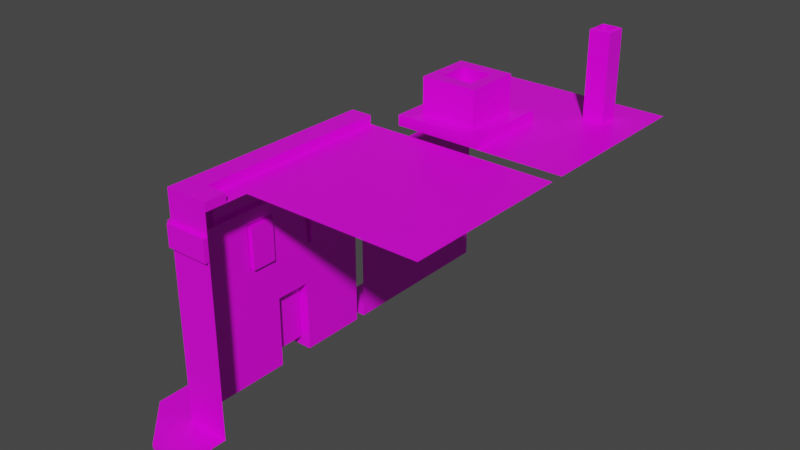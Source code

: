 # Source: nine_scale_building.blend  (saved by Blender 2.80.75; exported with 4.5.12 LTS)
import bpy
from mathutils import Matrix  # noqa: F401  (used for matrix-valued properties, if any)

bpy.ops.wm.read_factory_settings(use_empty=True)
scene = bpy.context.scene
scene.name = 'Scene'

# ---- images (referenced by path relative to the original .blend; pixels are not part of the script)
import os
ASSET_DIR = os.environ.get("B2B_ASSET_DIR", "")  # directory of the original .blend (textures are referenced by path, not embedded)
HERE = os.path.dirname(os.path.abspath(__file__))  # packed textures are extracted next to this script under _unpacked/

def load_image(name, relpath, width, height, colorspace="sRGB"):
    """Load a texture the original file referenced (path relative to the .blend, or extracted next to this script)."""
    p = next((c for c in (os.path.join(HERE, relpath), os.path.join(ASSET_DIR, relpath)) if relpath and os.path.exists(c)), "")
    if p:
        img = bpy.data.images.load(p, check_existing=True)
        img.name = name
    else:  # same state as the original file: an image datablock whose file is absent (Cycles renders it pink)
        img = bpy.data.images.new(name, width, height)
        img.source = "FILE"
        img.filepath = "//" + (relpath or name)
    img.colorspace_settings.name = colorspace
    return img
img_ninescale_tex_psd = load_image('ninescale_tex.psd', 'ninescale_tex.psd', 1024, 1024, 'sRGB')

# ---- materials (node trees are filled in below, after node groups)
mat_material = bpy.data.materials.new('Material')
mat_material.alpha_threshold = 0.0
mat_material.use_transparent_shadow = False
mat_material.line_color = (0.0, 0.0, 0.0, 1.0)

# ---- material node trees
mat_material.use_nodes = True; mat_material.node_tree.nodes.clear()
_N = mat_material.node_tree.nodes; _L = mat_material.node_tree.links
n0 = _N.new('ShaderNodeOutputMaterial'); n0.name = 'Material Output'; n0.location = (300, 300)
n1 = _N.new('ShaderNodeBsdfPrincipled'); n1.name = 'Principled BSDF'; n1.location = (10, 300)
n1.distribution = 'GGX'
n1.subsurface_method = 'BURLEY'
n1.inputs[2].default_value = 0.4
n1.inputs[3].default_value = 1.45
n1.inputs[27].default_value = (0.0, 0.0, 0.0, 1.0)
n1.inputs[28].default_value = 1.0
n2 = _N.new('ShaderNodeTexImage'); n2.name = 'Image Texture'; n2.location = (-280, 280)
n2.image = img_ninescale_tex_psd
_L.new(n1.outputs[0], n0.inputs[0])
_L.new(n2.outputs[0], n1.inputs[0])
n0.is_active_output = True

# ---- world
world_world = bpy.data.worlds.new('World'); scene.world = world_world
world_world.use_nodes = True; world_world.node_tree.nodes.clear()
_N = world_world.node_tree.nodes; _L = world_world.node_tree.links
n0 = _N.new('ShaderNodeOutputWorld'); n0.name = 'World Output'; n0.location = (300, 300)
n1 = _N.new('ShaderNodeBackground'); n1.name = 'Background'; n1.location = (10, 300)
n1.inputs[0].default_value = (0.05088, 0.05088, 0.05088, 1.0)
_L.new(n1.outputs[0], n0.inputs[0])
n0.is_active_output = True
world_world.color = (0.05088, 0.05088, 0.05088)
world_world.use_sun_shadow = False
world_world.sun_shadow_jitter_overblur = 0.0

# ---- meshes
me_cube_004 = bpy.data.meshes.new('Cube.004')
me_cube_004.from_pydata([(-1.192e-07, 0.5, -0.5), (0.5, 0.5, -2.384e-07), (0.0, 0.5, -1.192e-07), (-1.192e-07, -0.5, -0.5), (0.5, -0.5, 0.0), (0.0, -0.5, 1.192e-07)], [], [(2, 0, 3, 5), (1, 2, 5, 4)])
_uv = me_cube_004.uv_layers.new(name='UVMap')
_uv.uv.foreach_set('vector', [0.06192, 0.5504, 0.06192, 0.5457, 0.07137, 0.5457, 0.07137, 0.5504, 0.06192, 0.5551, 0.06192, 0.5504, 0.07137, 0.5504, 0.07137, 0.5551])
me_cube_004.materials.append(mat_material)
me_cube_004.use_remesh_preserve_volume = False
me_cube_004.use_remesh_preserve_attributes = False
me_cube_004.use_mirror_vertex_groups = False
me_cube_004.update()
me_cube_005 = bpy.data.meshes.new('Cube.005')
me_cube_005.from_pydata([(1.0, -7.55e-08, -1.0), (1.0, 7.55e-08, 1.0), (-1.0, -7.55e-08, -1.0), (-1.0, 7.55e-08, 1.0)], [], [(3, 1, 0, 2)])
_uv = me_cube_005.uv_layers.new(name='UVMap')
_uv.uv.foreach_set('vector', [0.04652, 0.1676, 0.08629, 0.1676, 0.08629, 0.2074, 0.04652, 0.2074])
me_cube_005.materials.append(mat_material)
me_cube_005.use_remesh_preserve_volume = False
me_cube_005.use_remesh_preserve_attributes = False
me_cube_005.use_mirror_vertex_groups = False
me_cube_005.update()
me_cube_006 = bpy.data.meshes.new('Cube.006')
me_cube_006.from_pydata([(0.5, -7.55e-08, -1.0), (0.5, 7.55e-08, 1.0), (1.49e-07, 7.55e-08, 1.0), (-1.788e-07, -7.55e-08, -1.0), (1.49e-07, -0.5, 1.0), (-1.788e-07, -0.5, -1.0), (0.25, -7.55e-08, -1.0), (0.25, 7.55e-08, 1.0), (1.49e-07, 0.1, 1.0), (-1.788e-07, 0.1, -1.0), (0.25, 0.1, -1.0), (0.25, 0.1, 1.0), (1.49e-07, -0.25, 1.0), (-1.788e-07, -0.25, -1.0), (-0.05, -0.5, 1.0), (-0.05, -0.5, -1.0), (-0.05, -0.25, 1.0), (-0.05, -0.25, -1.0)], [], [(7, 6, 10, 11), (4, 12, 16, 14), (1, 0, 6, 7), (11, 10, 9, 8), (6, 3, 9, 10), (3, 2, 8, 9), (2, 7, 11, 8), (2, 3, 13, 12), (16, 17, 15, 14), (13, 5, 15, 17), (5, 4, 14, 15), (12, 13, 17, 16)])
_uv = me_cube_006.uv_layers.new(name='UVMap')
_uv.uv.foreach_set('vector', [0.06502, 0.0745, 0.06502, 0.04227, 0.06695, 0.04428, 0.06659, 0.07157, 0.08322, 0.07316, 0.07678, 0.07365, 0.07762, 0.07226, 0.0822, 0.07218, 0.04652, 0.1676, 0.04652, 0.2074, 0.04652, 0.2074, 0.04652, 0.1676, 0.06659, 0.07157, 0.06695, 0.04428, 0.07118, 0.04434, 0.07082, 0.07164, 0.06502, 0.04227, 0.07275, 0.04142, 0.07118, 0.04434, 0.06695, 0.04428, 0.07275, 0.04142, 0.07275, 0.07365, 0.07082, 0.07164, 0.07118, 0.04434, 0.07275, 0.07365, 0.06502, 0.0745, 0.06659, 0.07157, 0.07082, 0.07164, 0.07275, 0.07365, 0.07275, 0.04142, 0.07678, 0.04142, 0.07678, 0.07365, 0.07762, 0.07226, 0.0778, 0.0424, 0.08238, 0.04232, 0.0822, 0.07218, 0.07678, 0.04142, 0.08322, 0.04093, 0.08238, 0.04232, 0.0778, 0.0424, 0.08322, 0.04093, 0.08322, 0.07316, 0.0822, 0.07218, 0.08238, 0.04232, 0.07678, 0.07365, 0.07678, 0.04142, 0.0778, 0.0424, 0.07762, 0.07226])
me_cube_006.materials.append(mat_material)
me_cube_006.use_remesh_preserve_volume = False
me_cube_006.use_remesh_preserve_attributes = False
me_cube_006.use_mirror_vertex_groups = False
me_cube_006.update()
me_cube_007 = bpy.data.meshes.new('Cube.007')
me_cube_007.from_pydata([(0.5, -5.96e-08, -0.5), (-8.941e-08, -5.96e-08, -0.5), (0.5, -2.186e-08, 0.0), (0.0, 0.0, 0.0), (-8.941e-08, -0.25, -0.5), (0.5, -0.25, 7.848e-08), (0.0, -0.25, 1.381e-07), (0.25, -5.96e-08, -0.5), (0.25, -1.093e-08, 0.0), (0.5, -4.073e-08, -0.25), (-4.47e-08, -2.98e-08, -0.25), (0.25, -3.527e-08, -0.25), (0.25, 0.1, 6.574e-09), (0.5, 0.1, 6.574e-09), (0.5, 0.1, -0.25), (-4.456e-08, 0.1, -0.25), (-8.927e-08, 0.1, -0.5), (0.25, 0.1, -0.5), (1.41e-10, 0.1, 6.574e-09), (0.25, 0.1, -0.25), (-8.941e-08, -0.25, -0.5), (-8.941e-08, -0.125, -0.5), (-8.941e-08, -0.5, -0.5), (0.5, -0.5, 5.96e-08), (0.0, -0.5, 1.192e-07), (-0.05, -0.25, 1.332e-07), (-0.05, -0.25, -0.5), (-0.05, -0.5, 1.144e-07), (-0.05, -0.5, -0.5), (1.244e-09, -0.25, 0.05), (0.5, -0.25, 0.05), (1.244e-09, -0.5, 0.05), (0.5, -0.5, 0.05)], [], [(3, 8, 12, 18), (3, 10, 1, 21, 20, 4, 6), (2, 8, 3, 6, 5), (8, 2, 13, 12), (0, 7, 11, 9), (10, 3, 18, 15), (19, 15, 18, 12), (14, 19, 12, 13), (17, 16, 15, 19), (9, 11, 19, 14), (2, 9, 14, 13), (7, 1, 16, 17), (11, 7, 17, 19), (1, 10, 15, 16), (6, 4, 26, 25), (23, 5, 30, 32), (25, 26, 28, 27), (4, 22, 28, 26), (22, 24, 27, 28), (24, 6, 25, 27), (30, 29, 31, 32), (5, 6, 29, 30), (6, 24, 31, 29), (24, 23, 32, 31)])
_uv = me_cube_007.uv_layers.new(name='UVMap')
_uv.uv.foreach_set('vector', [0.07189, 0.06734, 0.06945, 0.06674, 0.0699, 0.06564, 0.07175, 0.06654, 0.07189, 0.06734, 0.07422, 0.06635, 0.07682, 0.06449, 0.07786, 0.06609, 0.0788, 0.06771, 0.07877, 0.06772, 0.07213, 0.07003, 0.06668, 0.06523, 0.06945, 0.06674, 0.07189, 0.06734, 0.07213, 0.07003, 0.06522, 0.06895, 0.06945, 0.06674, 0.06668, 0.06523, 0.06792, 0.06453, 0.0699, 0.06564, 0.04652, 0.1676, 0.04652, 0.1676, 0.04652, 0.1676, 0.04652, 0.1676, 0.07422, 0.06635, 0.07189, 0.06734, 0.07175, 0.06654, 0.07365, 0.06536, 0.07157, 0.0627, 0.07365, 0.06536, 0.07175, 0.06654, 0.0699, 0.06564, 0.06834, 0.06267, 0.07157, 0.0627, 0.0699, 0.06564, 0.06792, 0.06453, 0.07502, 0.06245, 0.07544, 0.06419, 0.07365, 0.06536, 0.07157, 0.0627, 0.06711, 0.06153, 0.07154, 0.06089, 0.07157, 0.0627, 0.06834, 0.06267, 0.06668, 0.06523, 0.06711, 0.06153, 0.06834, 0.06267, 0.06792, 0.06453, 0.0757, 0.06132, 0.07682, 0.06449, 0.07544, 0.06419, 0.07502, 0.06245, 0.07154, 0.06089, 0.0757, 0.06132, 0.07502, 0.06245, 0.07157, 0.0627, 0.07682, 0.06449, 0.07422, 0.06635, 0.07365, 0.06536, 0.07544, 0.06419, 0.07213, 0.07003, 0.07877, 0.06772, 0.07829, 0.06877, 0.07307, 0.0704, 0.06522, 0.07376, 0.06522, 0.06895, 0.06617, 0.06962, 0.06603, 0.07297, 0.07307, 0.0704, 0.07829, 0.06877, 0.07937, 0.07205, 0.07359, 0.07352, 0.07877, 0.06772, 0.08063, 0.07244, 0.07937, 0.07205, 0.07829, 0.06877, 0.08063, 0.07244, 0.07314, 0.0745, 0.07359, 0.07352, 0.07937, 0.07205, 0.07314, 0.0745, 0.07213, 0.07003, 0.07307, 0.0704, 0.07359, 0.07352, 0.06617, 0.06962, 0.07152, 0.07068, 0.07193, 0.07369, 0.06603, 0.07297, 0.06522, 0.06895, 0.07213, 0.07003, 0.07152, 0.07068, 0.06617, 0.06962, 0.07213, 0.07003, 0.07314, 0.0745, 0.07193, 0.07369, 0.07152, 0.07068, 0.07314, 0.0745, 0.06522, 0.07376, 0.06603, 0.07297, 0.07193, 0.07369])
me_cube_007.materials.append(mat_material)
me_cube_007.use_remesh_preserve_volume = False
me_cube_007.use_remesh_preserve_attributes = False
me_cube_007.use_mirror_vertex_groups = False
me_cube_007.update()
me_cube_008 = bpy.data.meshes.new('Cube.008')
me_cube_008.from_pydata([(1.192e-07, 0.5, 1.0), (-1.192e-07, 0.5, -1.0), (1.192e-07, -0.5, 1.0), (-1.192e-07, -0.5, -1.0), (8.815e-08, 0.3229, 0.5612), (-8.815e-08, 0.3229, -0.5612), (8.815e-08, -0.1625, 0.5612), (-8.815e-08, -0.1625, -0.5612), (-7.105e-15, 0.3477, 0.0), (0.0, -0.1873, 5.96e-08), (0.0, 0.5, -5.96e-08), (0.0, -0.5, 5.96e-08), (-4.909e-08, 0.3229, -0.2718), (-4.909e-08, -0.1625, -0.2718), (-5.96e-08, 0.5, -0.5), (-5.96e-08, -0.5, -0.5), (4.909e-08, 0.3229, 0.2718), (4.909e-08, -0.1625, 0.2718), (5.96e-08, 0.5, 0.5), (5.96e-08, -0.5, 0.5), (-4.575e-08, 0.3477, -0.247), (-9.149e-08, 0.3477, -0.5859), (-4.575e-08, -0.1873, -0.247), (-9.149e-08, -0.1873, -0.5859), (9.149e-08, 0.3477, 0.5859), (9.149e-08, -0.1873, 0.5859), (4.575e-08, 0.3477, 0.247), (4.575e-08, -0.1873, 0.247), (0.04162, 0.3229, -0.2718), (0.04162, 0.3229, -0.5612), (0.04162, -0.1625, -0.2718), (0.04162, -0.1625, -0.5612), (0.04162, 0.3229, 0.5612), (0.04162, -0.1625, 0.5612), (0.04162, 0.3229, 0.2718), (0.04162, -0.1625, 0.2718), (-0.03191, 0.3477, -0.247), (-0.03191, 0.3477, -0.5859), (-0.03191, -0.1873, -0.247), (-0.03191, -0.1873, -0.5859), (-0.03191, 0.3477, 0.5859), (-0.03191, -0.1873, 0.5859), (-0.03191, 0.3477, 0.247), (-0.03191, -0.1873, 0.247), (-0.03191, 0.3229, -0.2718), (-0.03191, 0.3229, -0.5612), (-0.03191, -0.1625, -0.2718), (-0.03191, -0.1625, -0.5612), (-0.03191, 0.3229, 0.5612), (-0.03191, -0.1625, 0.5612), (-0.03191, 0.3229, 0.2718), (-0.03191, -0.1625, 0.2718)], [], [(13, 12, 28, 30), (26, 24, 0, 18), (22, 23, 3, 15), (24, 25, 2, 0), (23, 21, 1, 3), (27, 9, 11, 19), (20, 8, 10, 14), (26, 8, 9, 27), (21, 20, 14, 1), (9, 22, 15, 11), (8, 20, 22, 9), (17, 6, 33, 35), (25, 27, 19, 2), (8, 26, 18, 10), (16, 4, 48, 50), (26, 27, 43, 42), (20, 21, 37, 36), (12, 13, 46, 44), (7, 5, 45, 47), (4, 6, 49, 48), (27, 25, 41, 43), (13, 7, 47, 46), (28, 29, 31, 30), (32, 34, 35, 33), (6, 4, 32, 33), (12, 5, 29, 28), (16, 17, 35, 34), (4, 16, 34, 32), (5, 7, 31, 29), (7, 13, 30, 31), (45, 44, 36, 37), (46, 47, 39, 38), (48, 49, 41, 40), (47, 45, 37, 39), (44, 46, 38, 36), (50, 48, 40, 42), (49, 51, 43, 41), (51, 50, 42, 43), (23, 22, 38, 39), (6, 17, 51, 49), (25, 24, 40, 41), (22, 20, 36, 38), (17, 16, 50, 51), (21, 23, 39, 37), (5, 12, 44, 45), (24, 26, 42, 40)])
_uv = me_cube_008.uv_layers.new(name='UVMap')
_uv.uv.foreach_set('vector', [0.05901, 0.8135, 0.05927, 0.794, 0.06115, 0.7956, 0.06058, 0.8114, 0.05291, 0.5678, 0.05696, 0.5678, 0.06191, 0.5696, 0.05594, 0.5696, 0.047, 0.5614, 0.04295, 0.5614, 0.038, 0.5576, 0.04398, 0.5576, 0.05696, 0.5678, 0.05696, 0.5614, 0.06191, 0.5576, 0.06191, 0.5696, 0.04295, 0.5614, 0.04295, 0.5678, 0.038, 0.5696, 0.038, 0.5576, 0.05291, 0.5614, 0.04996, 0.5614, 0.04996, 0.5576, 0.05594, 0.5576, 0.047, 0.5678, 0.04996, 0.5678, 0.04996, 0.5696, 0.04398, 0.5696, 0.05291, 0.5678, 0.04996, 0.5678, 0.04996, 0.5614, 0.05291, 0.5614, 0.04295, 0.5678, 0.047, 0.5678, 0.04398, 0.5696, 0.038, 0.5696, 0.04996, 0.5614, 0.047, 0.5614, 0.04398, 0.5576, 0.04996, 0.5576, 0.04996, 0.5678, 0.047, 0.5678, 0.047, 0.5614, 0.04996, 0.5614, 0.0501, 0.8132, 0.03702, 0.8135, 0.03859, 0.8114, 0.04822, 0.8115, 0.05696, 0.5614, 0.05291, 0.5614, 0.05594, 0.5576, 0.06191, 0.5576, 0.04996, 0.5678, 0.05291, 0.5678, 0.05594, 0.5696, 0.04996, 0.5696, 0.05036, 0.7937, 0.03729, 0.794, 0.03595, 0.7927, 0.05156, 0.7922, 0.05468, 0.7885, 0.05468, 0.8178, 0.05261, 0.816, 0.05295, 0.7909, 0.05469, 0.7894, 0.07667, 0.7885, 0.07494, 0.7909, 0.05677, 0.7912, 0.05927, 0.794, 0.05901, 0.8135, 0.05782, 0.815, 0.05794, 0.7927, 0.07209, 0.8132, 0.07235, 0.7937, 0.07354, 0.7922, 0.07343, 0.8145, 0.03729, 0.794, 0.03702, 0.8135, 0.03583, 0.815, 0.03595, 0.7927, 0.05468, 0.8178, 0.0327, 0.8187, 0.03443, 0.8163, 0.05261, 0.816, 0.05901, 0.8135, 0.07209, 0.8132, 0.07343, 0.8145, 0.05782, 0.815, 0.03892, 0.7021, 0.03892, 0.6825, 0.07196, 0.6825, 0.07196, 0.7021, 0.03892, 0.6494, 0.05861, 0.6494, 0.05861, 0.6824, 0.03892, 0.6824, 0.03702, 0.8135, 0.03729, 0.794, 0.03916, 0.7956, 0.03859, 0.8114, 0.05927, 0.794, 0.07235, 0.7937, 0.07078, 0.7957, 0.06115, 0.7956, 0.05036, 0.7937, 0.0501, 0.8132, 0.04822, 0.8115, 0.04879, 0.7957, 0.03729, 0.794, 0.05036, 0.7937, 0.04879, 0.7957, 0.03916, 0.7956, 0.07235, 0.7937, 0.07209, 0.8132, 0.07021, 0.8115, 0.07078, 0.7957, 0.07209, 0.8132, 0.05901, 0.8135, 0.06058, 0.8114, 0.07021, 0.8115, 0.07354, 0.7922, 0.05794, 0.7927, 0.05677, 0.7912, 0.07494, 0.7909, 0.05782, 0.815, 0.07343, 0.8145, 0.0746, 0.816, 0.05642, 0.8163, 0.03595, 0.7927, 0.03583, 0.815, 0.03443, 0.8163, 0.03478, 0.7912, 0.07343, 0.8145, 0.07354, 0.7922, 0.07494, 0.7909, 0.0746, 0.816, 0.05794, 0.7927, 0.05782, 0.815, 0.05642, 0.8163, 0.05677, 0.7912, 0.05156, 0.7922, 0.03595, 0.7927, 0.03478, 0.7912, 0.05295, 0.7909, 0.03583, 0.815, 0.05144, 0.8145, 0.05261, 0.816, 0.03443, 0.8163, 0.05144, 0.8145, 0.05156, 0.7922, 0.05295, 0.7909, 0.05261, 0.816, 0.07667, 0.8178, 0.05469, 0.8187, 0.05642, 0.8163, 0.0746, 0.816, 0.03702, 0.8135, 0.0501, 0.8132, 0.05144, 0.8145, 0.03583, 0.815, 0.0327, 0.8187, 0.0327, 0.7894, 0.03478, 0.7912, 0.03443, 0.8163, 0.05469, 0.8187, 0.05469, 0.7894, 0.05677, 0.7912, 0.05642, 0.8163, 0.0501, 0.8132, 0.05036, 0.7937, 0.05156, 0.7922, 0.05144, 0.8145, 0.07667, 0.7885, 0.07667, 0.8178, 0.0746, 0.816, 0.07494, 0.7909, 0.07235, 0.7937, 0.05927, 0.794, 0.05794, 0.7927, 0.07354, 0.7922, 0.0327, 0.7894, 0.05468, 0.7885, 0.05295, 0.7909, 0.03478, 0.7912])
me_cube_008.materials.append(mat_material)
me_cube_008.use_remesh_preserve_volume = False
me_cube_008.use_remesh_preserve_attributes = False
me_cube_008.use_mirror_vertex_groups = False
me_cube_008.update()
me_cube_009 = bpy.data.meshes.new('Cube.009')
me_cube_009.from_pydata([(-1.192e-07, 1.0, -0.5), (0.5, 1.0, -2.007e-07), (0.0, 1.0, -8.146e-08), (-1.192e-07, 0.0, -0.5), (0.5, 5.96e-08, -2.384e-07), (0.0, 0.0, -1.192e-07), (-0.5, 0.0, -0.5), (-0.5, 0.0, -1.192e-07), (0.5, 5.96e-08, 0.5), (0.0, 0.0, 0.5), (-0.5, -0.05, -0.5), (-0.5, -0.05, -1.23e-07), (0.5, -0.05, 0.5), (0.0, -0.05, 0.5)], [], [(2, 0, 3, 5), (1, 2, 5, 4), (5, 3, 6, 7), (4, 5, 9, 8), (5, 7, 9), (9, 7, 11, 13), (8, 9, 13, 12), (7, 6, 10, 11)])
_uv = me_cube_009.uv_layers.new(name='UVMap')
_uv.uv.foreach_set('vector', [0.03913, 0.6002, 0.02773, 0.6002, 0.02773, 0.4147, 0.03913, 0.4147, 0.05053, 0.6002, 0.03913, 0.6002, 0.03913, 0.4147, 0.05053, 0.4147, 0.0473, 0.05098, 0.0601, 0.07127, 0.03915, 0.08294, 0.03092, 0.06442, 0.0601, 0.03175, 0.0473, 0.05098, 0.03066, 0.03793, 0.04087, 0.01896, 0.0473, 0.05098, 0.03092, 0.06442, 0.03066, 0.03793, 0.03066, 0.03793, 0.03092, 0.06442, 0.02896, 0.06488, 0.02849, 0.03742, 0.04087, 0.01896, 0.03066, 0.03793, 0.02849, 0.03742, 0.03868, 0.01779, 0.03092, 0.06442, 0.03915, 0.08294, 0.03726, 0.08377, 0.02896, 0.06488])
me_cube_009.materials.append(mat_material)
me_cube_009.use_remesh_preserve_volume = False
me_cube_009.use_remesh_preserve_attributes = False
me_cube_009.use_mirror_vertex_groups = False
me_cube_009.update()
me_cube_010 = bpy.data.meshes.new('Cube.010')
me_cube_010.from_pydata([(1.192e-07, 1.0, 1.0), (-1.192e-07, 1.0, -1.0), (1.192e-07, 5.96e-08, 1.0), (-1.192e-07, 0.0, -1.0), (-0.5, 5.96e-08, 1.0), (-0.5, 0.0, -1.0), (-0.5, -0.05, 1.0), (-0.5, -0.05, -1.0), (9.686e-08, 0.8353, 0.2093), (-9.686e-08, 0.8353, -0.2093), (1.118e-07, 1.192e-07, 0.2093), (-1.118e-07, -5.96e-08, -0.2093), (-0.126, 0.7986, 0.1736), (-0.3353, 1.192e-07, 0.2093), (-0.3353, -5.96e-08, -0.2093), (-0.126, 0.7986, -0.1736), (-0.126, 0.1357, 0.1736), (-0.126, 0.1357, -0.1736), (-0.3305, 0.126, 0.2093), (-0.3305, 0.126, -0.2093), (-0.126, 0.8343, 0.2093), (-0.126, 0.8343, -0.2093), (-0.126, 0.126, 0.2093), (-0.126, 0.126, -0.2093), (-0.09673, 0.7986, 0.1736), (-0.09673, 0.7986, -0.1736), (-0.09673, 0.1357, 0.1736), (-0.09673, 0.1357, -0.1736)], [], [(9, 11, 23, 21), (13, 10, 22, 18), (4, 5, 7, 6), (9, 8, 0, 1), (8, 10, 2, 0), (11, 9, 1, 3), (13, 14, 5, 4), (10, 13, 4, 2), (14, 11, 3, 5), (16, 12, 24, 26), (22, 23, 19, 18), (11, 14, 19, 23), (14, 13, 18, 19), (10, 8, 20, 22), (8, 9, 21, 20), (15, 12, 20, 21), (16, 17, 23, 22), (12, 16, 22, 20), (17, 15, 21, 23), (24, 25, 27, 26), (12, 15, 25, 24), (15, 17, 27, 25), (17, 16, 26, 27)])
_uv = me_cube_010.uv_layers.new(name='UVMap')
_uv.uv.foreach_set('vector', [0.02189, 0.1692, 0.08278, 0.1572, 0.07645, 0.1695, 0.03182, 0.1757, 0.09294, 0.1997, 0.08014, 0.2174, 0.07572, 0.2056, 0.08677, 0.1967, 0.05827, 0.02147, 0.05827, 0.09571, 0.05641, 0.09571, 0.05641, 0.02147, 0.06857, 0.5696, 0.07811, 0.5696, 0.09613, 0.6002, 0.05055, 0.6002, 0.07811, 0.5696, 0.07811, 0.4147, 0.09613, 0.4147, 0.09613, 0.6002, 0.06857, 0.4147, 0.06857, 0.5696, 0.05055, 0.6002, 0.05055, 0.4147, 0.06438, 0.05083, 0.06438, 0.06636, 0.05827, 0.09571, 0.05827, 0.02147, 0.07683, 0.05083, 0.06438, 0.05083, 0.05827, 0.02147, 0.07683, 0.02147, 0.06438, 0.06636, 0.07683, 0.06636, 0.07683, 0.09571, 0.05827, 0.09571, 0.07519, 0.2032, 0.03189, 0.1956, 0.0334, 0.1938, 0.07229, 0.2009, 0.07572, 0.2056, 0.07645, 0.1695, 0.08981, 0.1816, 0.08677, 0.1967, 0.08278, 0.1572, 0.0953, 0.1797, 0.08981, 0.1816, 0.07645, 0.1695, 0.0953, 0.1797, 0.09294, 0.1997, 0.08677, 0.1967, 0.08981, 0.1816, 0.08014, 0.2174, 0.02189, 0.2028, 0.02945, 0.1972, 0.07572, 0.2056, 0.02189, 0.2028, 0.02189, 0.1692, 0.03182, 0.1757, 0.02945, 0.1972, 0.0333, 0.1771, 0.03189, 0.1956, 0.02945, 0.1972, 0.03182, 0.1757, 0.07519, 0.2032, 0.07584, 0.1718, 0.07645, 0.1695, 0.07572, 0.2056, 0.03189, 0.1956, 0.07519, 0.2032, 0.07572, 0.2056, 0.02945, 0.1972, 0.07584, 0.1718, 0.0333, 0.1771, 0.03182, 0.1757, 0.07645, 0.1695, 0.0333, 0.2826, 0.06869, 0.2826, 0.06869, 0.3502, 0.0333, 0.3502, 0.03189, 0.1956, 0.0333, 0.1771, 0.03498, 0.1785, 0.0334, 0.1938, 0.0333, 0.1771, 0.07584, 0.1718, 0.07372, 0.1744, 0.03498, 0.1785, 0.07584, 0.1718, 0.07519, 0.2032, 0.07229, 0.2009, 0.07372, 0.1744])
me_cube_010.materials.append(mat_material)
me_cube_010.use_remesh_preserve_volume = False
me_cube_010.use_remesh_preserve_attributes = False
me_cube_010.use_mirror_vertex_groups = False
me_cube_010.update()
me_cube_000 = bpy.data.meshes.new('Cube.000')
me_cube_000.from_pydata([(1.192e-07, 0.5, 1.0), (-1.192e-07, 0.5, -1.0), (1.192e-07, -0.5, 1.0), (-1.192e-07, -0.5, -1.0)], [], [(0, 1, 3, 2)])
_uv = me_cube_000.uv_layers.new(name='UVMap')
_uv.uv.foreach_set('vector', [0.04582, 0.5457, 0.06973, 0.5457, 0.06973, 0.5576, 0.04582, 0.5576])
me_cube_000.materials.append(mat_material)
me_cube_000.use_remesh_preserve_volume = False
me_cube_000.use_remesh_preserve_attributes = False
me_cube_000.use_mirror_vertex_groups = False
me_cube_000.update()
me_cube_002 = bpy.data.meshes.new('Cube.002')
me_cube_002.from_pydata([(1.192e-07, 1.0, 1.0), (-1.192e-07, 1.0, -1.0), (1.192e-07, 5.96e-08, 1.0), (-1.192e-07, 0.0, -1.0), (-0.5, 5.96e-08, 1.0), (-0.5, 0.0, -1.0), (-0.5, -0.05, 1.0), (-0.5, -0.05, -1.0)], [], [(0, 1, 3, 2), (2, 3, 5, 4), (4, 5, 7, 6)])
_uv = me_cube_002.uv_layers.new(name='UVMap')
_uv.uv.foreach_set('vector', [0.09613, 0.6009, 0.05055, 0.6009, 0.05055, 0.4155, 0.09613, 0.4155, 0.0564, 0.02147, 0.0564, 0.09571, 0.03784, 0.09571, 0.03784, 0.02147, 0.03784, 0.02147, 0.03784, 0.09571, 0.03598, 0.09571, 0.03598, 0.02147])
me_cube_002.materials.append(mat_material)
me_cube_002.use_remesh_preserve_volume = False
me_cube_002.use_remesh_preserve_attributes = False
me_cube_002.use_mirror_vertex_groups = False
me_cube_002.update()
me_cube_003 = bpy.data.meshes.new('Cube.003')
me_cube_003.from_pydata([(1.0, -7.55e-08, -1.0), (1.0, 7.55e-08, 1.0), (-1.0, -7.55e-08, -1.0), (-1.0, 7.55e-08, 1.0), (1.0, 0.0, -1.192e-07), (1.192e-07, 7.55e-08, 1.0), (-1.0, 0.0, 1.192e-07), (-1.192e-07, -7.55e-08, -1.0), (0.3816, -2.881e-08, -0.3816), (0.3816, -4.669e-08, -0.6184), (0.6184, -4.669e-08, -0.6184), (0.0, 0.0, 0.0), (0.6184, -2.881e-08, -0.3816), (0.3816, 0.9797, -0.6184), (0.6184, 0.9797, -0.6184), (0.6184, 0.9797, -0.3816), (0.3816, 0.9797, -0.3816), (0.4164, 0.9966, -0.5836), (0.5836, 0.9966, -0.5836), (0.5836, 0.9966, -0.4164), (0.4164, 0.9966, -0.4164), (0.4164, 0.2558, -0.5836), (0.5836, 0.2558, -0.5836), (0.5836, 0.2558, -0.4164), (0.4164, 0.2558, -0.4164), (-0.1787, 0.1186, 0.8213), (-0.8213, 0.1186, 0.8213), (-0.8213, 0.1186, 0.1787), (-0.1787, 0.1186, 0.1787), (1.192e-07, 0.1186, 1.0), (-1.0, 0.1186, 1.0), (-1.0, 0.1186, 1.282e-07), (0.0, 0.1186, 8.951e-09), (-0.3212, 0.5312, 0.6788), (-0.6788, 0.5312, 0.6788), (-0.6788, 0.5312, 0.3212), (-0.3212, 0.5312, 0.3212), (-0.1787, 0.5312, 0.8213), (-0.8213, 0.5312, 0.8213), (-0.8213, 0.5312, 0.1787), (-0.1787, 0.5312, 0.1787), (-0.3212, 0.3063, 0.6788), (-0.6788, 0.3063, 0.6788), (-0.6788, 0.3063, 0.3212), (-0.3212, 0.3063, 0.3212)], [], [(10, 9, 13, 14), (6, 11, 7, 2), (5, 11, 32, 29), (5, 1, 4, 11), (9, 10, 0, 7), (10, 12, 4, 0), (8, 9, 7, 11), (12, 8, 11, 4), (14, 13, 17, 18), (9, 8, 16, 13), (12, 10, 14, 15), (8, 12, 15, 16), (20, 19, 23, 24), (16, 15, 19, 20), (15, 14, 18, 19), (13, 16, 20, 17), (24, 23, 22, 21), (19, 18, 22, 23), (17, 20, 24, 21), (18, 17, 21, 22), (27, 26, 38, 39), (3, 5, 29, 30), (11, 6, 31, 32), (6, 3, 30, 31), (25, 26, 30, 29), (26, 27, 31, 30), (28, 25, 29, 32), (27, 28, 32, 31), (36, 35, 43, 44), (25, 28, 40, 37), (26, 25, 37, 38), (28, 27, 39, 40), (33, 34, 38, 37), (34, 35, 39, 38), (36, 33, 37, 40), (35, 36, 40, 39), (42, 41, 44, 43), (35, 34, 42, 43), (33, 36, 44, 41), (34, 33, 41, 42)])
_uv = me_cube_003.uv_layers.new(name='UVMap')
_uv.uv.foreach_set('vector', [0.0292, 0.03702, 0.08017, 0.03701, 0.05468, 0.06234, 0.05452, 0.0625, 0.04652, 0.1875, 0.06641, 0.1875, 0.06641, 0.2074, 0.04652, 0.2074, 0.08738, 0.9126, 0.08738, 0.9546, 0.08738, 0.9546, 0.08738, 0.9126, 0.06641, 0.1676, 0.08629, 0.1676, 0.08629, 0.1875, 0.06641, 0.1875, 0.074, 0.1998, 0.0787, 0.1998, 0.08629, 0.2074, 0.06641, 0.2074, 0.0787, 0.1998, 0.0787, 0.1951, 0.08629, 0.1875, 0.08629, 0.2074, 0.074, 0.1951, 0.074, 0.1998, 0.06641, 0.2074, 0.06641, 0.1875, 0.0787, 0.1951, 0.074, 0.1951, 0.06641, 0.1875, 0.08629, 0.1875, 0.05452, 0.0625, 0.05468, 0.06234, 0.05467, 0.06247, 0.05464, 0.06251, 0.08017, 0.03701, 0.08015, 0.08798, 0.05484, 0.0625, 0.05468, 0.06234, 0.0292, 0.08797, 0.0292, 0.03702, 0.05452, 0.0625, 0.05468, 0.06266, 0.08015, 0.08798, 0.0292, 0.08797, 0.05468, 0.06266, 0.05484, 0.0625, 0.05471, 0.0625, 0.05468, 0.06255, 0.05468, 0.06251, 0.05468, 0.0625, 0.05484, 0.0625, 0.05468, 0.06266, 0.05468, 0.06255, 0.05471, 0.0625, 0.05468, 0.06266, 0.05452, 0.0625, 0.05464, 0.06251, 0.05468, 0.06255, 0.05468, 0.06234, 0.05484, 0.0625, 0.05471, 0.0625, 0.05467, 0.06247, 0.05468, 0.0625, 0.05468, 0.06251, 0.05468, 0.06251, 0.05467, 0.0625, 0.05468, 0.06255, 0.05464, 0.06251, 0.05468, 0.06251, 0.05468, 0.06251, 0.05467, 0.06247, 0.05471, 0.0625, 0.05468, 0.0625, 0.05467, 0.0625, 0.05464, 0.06251, 0.05467, 0.06247, 0.05467, 0.0625, 0.05468, 0.06251, 0.05293, 0.9471, 0.05293, 0.9201, 0.05293, 0.9201, 0.05293, 0.9471, 0.0533, 0.9349, 0.0533, 0.9349, 0.0533, 0.9349, 0.0533, 0.9349, 0.08738, 0.9546, 0.04543, 0.9546, 0.04543, 0.9546, 0.08738, 0.9546, 0.0533, 0.9349, 0.0533, 0.9349, 0.0533, 0.9349, 0.0533, 0.9349, 0.07988, 0.9201, 0.05293, 0.9201, 0.04543, 0.9126, 0.08738, 0.9126, 0.05293, 0.9201, 0.05293, 0.9471, 0.04543, 0.9546, 0.04543, 0.9126, 0.07988, 0.9471, 0.07988, 0.9201, 0.08738, 0.9126, 0.08738, 0.9546, 0.05293, 0.9471, 0.07988, 0.9471, 0.08738, 0.9546, 0.04543, 0.9546, 0.0739, 0.9411, 0.05891, 0.9411, 0.05891, 0.9411, 0.0739, 0.9411, 0.07988, 0.9201, 0.07988, 0.9471, 0.07988, 0.9471, 0.07988, 0.9201, 0.05293, 0.9201, 0.07988, 0.9201, 0.07988, 0.9201, 0.05293, 0.9201, 0.07988, 0.9471, 0.05293, 0.9471, 0.05293, 0.9471, 0.07988, 0.9471, 0.0739, 0.9261, 0.05891, 0.9261, 0.05293, 0.9201, 0.07988, 0.9201, 0.05891, 0.9261, 0.05891, 0.9411, 0.05293, 0.9471, 0.05293, 0.9201, 0.0739, 0.9411, 0.0739, 0.9261, 0.07988, 0.9201, 0.07988, 0.9471, 0.05891, 0.9411, 0.0739, 0.9411, 0.07988, 0.9471, 0.05293, 0.9471, 0.05891, 0.9261, 0.0739, 0.9261, 0.0739, 0.9411, 0.05891, 0.9411, 0.05891, 0.9411, 0.05891, 0.9261, 0.05891, 0.9261, 0.05891, 0.9411, 0.0739, 0.9261, 0.0739, 0.9411, 0.0739, 0.9411, 0.0739, 0.9261, 0.05891, 0.9261, 0.0739, 0.9261, 0.0739, 0.9261, 0.05891, 0.9261])
me_cube_003.materials.append(mat_material)
me_cube_003.use_remesh_preserve_volume = False
me_cube_003.use_remesh_preserve_attributes = False
me_cube_003.use_mirror_vertex_groups = False
me_cube_003.update()

# ---- objects
ob_building_9s_middle_corner = bpy.data.objects.new('building_9S_middle_corner', me_cube_004)
ob_building_9s_top_center = bpy.data.objects.new('building_9S_top_center', me_cube_005)
ob_building_9s_top_side = bpy.data.objects.new('building_9S_top_side', me_cube_006)
ob_building_9s_top_corner = bpy.data.objects.new('building_9S_top_corner', me_cube_007)
ob_building_9s_middle_side = bpy.data.objects.new('building_9S_middle_side', me_cube_008)
ob_building_9s_bottom_corner = bpy.data.objects.new('building_9S_bottom_corner', me_cube_009)
ob_building_9s_bottom_side = bpy.data.objects.new('building_9S_bottom_side', me_cube_010)
ob_building_9s_middle_side_001 = bpy.data.objects.new('building_9S_middle_side.001', me_cube_000)
ob_building_9s_bottom_side_001 = bpy.data.objects.new('building_9S_bottom_side.001', me_cube_002)
ob_building_9s_top_center_001 = bpy.data.objects.new('building_9S_top_center.001', me_cube_003)

# ---- transforms, parenting, visibility, modifiers, constraints
ob_building_9s_middle_corner.location = (-0.5, -1.214, 1.0)
ob_building_9s_middle_corner.rotation_euler = (1.571, -0.0, 0.0)
ob_building_9s_middle_corner.lineart.crease_threshold = 0.0
ob_building_9s_top_center.location = (1.0, 0.2857, 2.0)
ob_building_9s_top_center.rotation_euler = (1.571, -0.0, 0.0)
ob_building_9s_top_center.lineart.crease_threshold = 0.0
ob_building_9s_top_side.location = (-0.5, 0.2857, 2.0)
ob_building_9s_top_side.rotation_euler = (1.571, -0.0, 0.0)
ob_building_9s_top_side.lineart.crease_threshold = 0.0
ob_building_9s_top_corner.location = (-0.5, -1.214, 2.0)
ob_building_9s_top_corner.rotation_euler = (1.571, -0.0, 0.0)
ob_building_9s_top_corner.lineart.crease_threshold = 0.0
ob_building_9s_middle_side.location = (-0.5, 0.2857, 1.0)
ob_building_9s_middle_side.rotation_euler = (1.571, -0.0, 0.0)
ob_building_9s_middle_side.lineart.crease_threshold = 0.0
ob_building_9s_bottom_corner.location = (-0.5, -1.214, -0.5)
ob_building_9s_bottom_corner.rotation_euler = (1.571, -0.0, 0.0)
ob_building_9s_bottom_corner.lineart.crease_threshold = 0.0
ob_building_9s_bottom_side.location = (-0.5, 0.2857, -0.5)
ob_building_9s_bottom_side.rotation_euler = (1.571, -0.0, 0.0)
ob_building_9s_bottom_side.lineart.crease_threshold = 0.0
ob_building_9s_middle_side_001.location = (-0.5, 2.398, 1.0)
ob_building_9s_middle_side_001.rotation_euler = (1.571, -0.0, 0.0)
ob_building_9s_middle_side_001.lineart.crease_threshold = 0.0
ob_building_9s_bottom_side_001.location = (-0.5, 2.402, -0.5)
ob_building_9s_bottom_side_001.rotation_euler = (1.571, -0.0, 0.0)
ob_building_9s_bottom_side_001.lineart.crease_threshold = 0.0
ob_building_9s_top_center_001.location = (1.0, 2.445, 2.0)
ob_building_9s_top_center_001.rotation_euler = (1.571, -0.0, 0.0)
ob_building_9s_top_center_001.lineart.crease_threshold = 0.0

# ---- collection membership
scene.collection.objects.link(ob_building_9s_middle_corner)
scene.collection.objects.link(ob_building_9s_top_center)
scene.collection.objects.link(ob_building_9s_top_side)
scene.collection.objects.link(ob_building_9s_top_corner)
scene.collection.objects.link(ob_building_9s_middle_side)
scene.collection.objects.link(ob_building_9s_bottom_corner)
scene.collection.objects.link(ob_building_9s_bottom_side)
scene.collection.objects.link(ob_building_9s_middle_side_001)
scene.collection.objects.link(ob_building_9s_bottom_side_001)
scene.collection.objects.link(ob_building_9s_top_center_001)

# ---- scene / render settings (as saved in the file)
scene.frame_start = 1; scene.frame_end = 250; scene.frame_set(1)
scene.render.engine = 'BLENDER_EEVEE_NEXT'
scene.cycles.use_denoising = False
scene.cycles.samples = 128
scene.cycles.sampling_pattern = 'TABULATED_SOBOL'
scene.cycles.use_adaptive_sampling = False
scene.cycles.use_light_tree = False
scene.view_settings.view_transform = 'Filmic'
bpy.context.view_layer.update()

# ---- added for rendering (the .blend has no active camera and no usable light): camera, sun
cam_auto = bpy.data.cameras.new('AutoCamera')
cam_auto.lens = 50.0
cam_auto.sensor_width = 36.0
cam_auto.clip_end = 1000.0
ob_auto_camera = bpy.data.objects.new('AutoCamera', cam_auto)
scene.collection.objects.link(ob_auto_camera)
ob_auto_camera.location = (6.92297, -6.84243, 6.36169)
ob_auto_camera.rotation_euler = (1.09748, -7.21219e-08, 0.694738)
scene.camera = ob_auto_camera
light_auto_sun = bpy.data.lights.new('AutoSun', 'SUN')
light_auto_sun.energy = 3.0
light_auto_sun.angle = 0.0523599
ob_auto_sun = bpy.data.objects.new('AutoSun', light_auto_sun)
scene.collection.objects.link(ob_auto_sun)
ob_auto_sun.rotation_euler = (0.872665, 0.174533, 0.523599)
bpy.context.view_layer.update()
